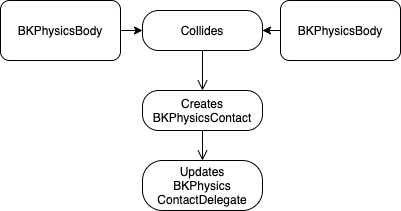

The diagram above was exported from draw.io. Its source (the exported page's mxGraphModel, read from the mxfile embedded in the PNG):
<mxGraphModel dx="1722" dy="902" grid="1" gridSize="10" guides="1" tooltips="1" connect="1" arrows="1" fold="1" page="1" pageScale="1" pageWidth="827" pageHeight="1169" math="0" shadow="0">
  <root>
    <mxCell id="0" />
    <mxCell id="1" parent="0" />
    <mxCell id="2" style="edgeStyle=orthogonalEdgeStyle;rounded=0;orthogonalLoop=1;jettySize=auto;html=1;endArrow=classic;endFill=1;strokeColor=#000000;" edge="1" source="3" target="6" parent="1">
      <mxGeometry relative="1" as="geometry" />
    </mxCell>
    <mxCell id="3" value="BKPhysicsBody" style="rounded=1;whiteSpace=wrap;html=1;" vertex="1" parent="1">
      <mxGeometry x="540" y="830" width="120" height="60" as="geometry" />
    </mxCell>
    <mxCell id="4" style="edgeStyle=orthogonalEdgeStyle;rounded=0;orthogonalLoop=1;jettySize=auto;html=1;endArrow=classic;endFill=1;strokeColor=#000000;" edge="1" source="5" target="6" parent="1">
      <mxGeometry relative="1" as="geometry" />
    </mxCell>
    <mxCell id="5" value="BKPhysicsBody" style="rounded=1;whiteSpace=wrap;html=1;" vertex="1" parent="1">
      <mxGeometry x="820" y="830" width="120" height="60" as="geometry" />
    </mxCell>
    <mxCell id="6" value="Collides" style="rounded=1;whiteSpace=wrap;html=1;arcSize=40;fontColor=#000000;fillColor=#FFFFFF;strokeColor=#000;" vertex="1" parent="1">
      <mxGeometry x="682" y="840" width="120" height="40" as="geometry" />
    </mxCell>
    <mxCell id="7" value="" style="edgeStyle=orthogonalEdgeStyle;html=1;verticalAlign=bottom;endArrow=open;endSize=8;strokeColor=#000;" edge="1" source="6" target="8" parent="1">
      <mxGeometry relative="1" as="geometry">
        <mxPoint x="742" y="940" as="targetPoint" />
      </mxGeometry>
    </mxCell>
    <mxCell id="8" value="Creates&lt;br&gt;BKPhysicsContact" style="rounded=1;whiteSpace=wrap;html=1;arcSize=40;fontColor=#000000;fillColor=#FFFFFF;strokeColor=#000;" vertex="1" parent="1">
      <mxGeometry x="682" y="920" width="120" height="40" as="geometry" />
    </mxCell>
    <mxCell id="9" value="" style="edgeStyle=orthogonalEdgeStyle;html=1;verticalAlign=bottom;endArrow=open;endSize=8;strokeColor=#000;" edge="1" source="8" target="10" parent="1">
      <mxGeometry relative="1" as="geometry">
        <mxPoint x="742" y="1020" as="targetPoint" />
      </mxGeometry>
    </mxCell>
    <mxCell id="10" value="Updates&lt;br&gt;BKPhysics&lt;br&gt;ContactDelegate" style="rounded=1;whiteSpace=wrap;html=1;arcSize=40;fontColor=#000000;fillColor=#FFFFFF;strokeColor=#000;" vertex="1" parent="1">
      <mxGeometry x="682" y="990" width="120" height="50" as="geometry" />
    </mxCell>
  </root>
</mxGraphModel>